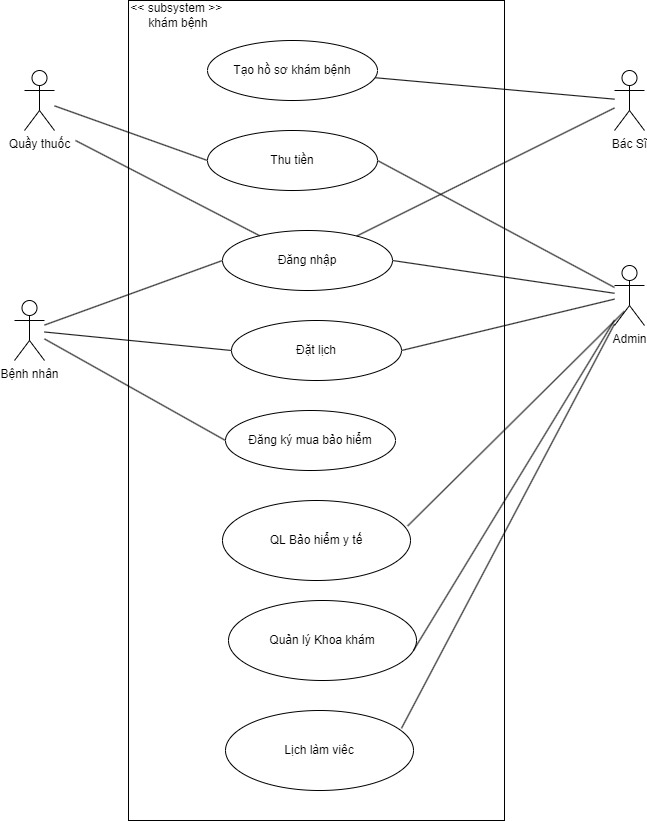

The diagram above was exported from draw.io. Its source (the exported page's mxGraphModel, read from the mxfile embedded in the PNG):
<mxGraphModel dx="3327" dy="941" grid="1" gridSize="10" guides="1" tooltips="1" connect="1" arrows="1" fold="1" page="1" pageScale="1" pageWidth="827" pageHeight="1169" math="0" shadow="0">
  <root>
    <mxCell id="0" />
    <mxCell id="1" parent="0" />
    <mxCell id="7fRvc-eeAr67CO4B_n-y-87" value="" style="rounded=0;whiteSpace=wrap;html=1;gradientColor=none;" vertex="1" parent="1">
      <mxGeometry x="-806" y="290" width="376" height="820" as="geometry" />
    </mxCell>
    <mxCell id="7fRvc-eeAr67CO4B_n-y-88" style="edgeStyle=none;rounded=0;orthogonalLoop=1;jettySize=auto;html=1;entryX=0;entryY=0.5;entryDx=0;entryDy=0;endArrow=none;endFill=0;" edge="1" parent="1" source="7fRvc-eeAr67CO4B_n-y-90" target="7fRvc-eeAr67CO4B_n-y-92">
      <mxGeometry relative="1" as="geometry" />
    </mxCell>
    <mxCell id="7fRvc-eeAr67CO4B_n-y-90" value="Quầy thuốc" style="shape=umlActor;verticalLabelPosition=bottom;verticalAlign=top;html=1;outlineConnect=0;" vertex="1" parent="1">
      <mxGeometry x="-910" y="360" width="30" height="60" as="geometry" />
    </mxCell>
    <mxCell id="7fRvc-eeAr67CO4B_n-y-112" style="edgeStyle=none;rounded=0;orthogonalLoop=1;jettySize=auto;html=1;endArrow=none;endFill=0;exitX=1;exitY=0.5;exitDx=0;exitDy=0;" edge="1" parent="1" source="7fRvc-eeAr67CO4B_n-y-92" target="7fRvc-eeAr67CO4B_n-y-110">
      <mxGeometry relative="1" as="geometry">
        <mxPoint x="-260" y="730" as="targetPoint" />
      </mxGeometry>
    </mxCell>
    <mxCell id="7fRvc-eeAr67CO4B_n-y-92" value="Thu tiền" style="ellipse;whiteSpace=wrap;html=1;" vertex="1" parent="1">
      <mxGeometry x="-727" y="420" width="170" height="60" as="geometry" />
    </mxCell>
    <mxCell id="7fRvc-eeAr67CO4B_n-y-93" value="&amp;lt;&amp;lt; subsystem &amp;gt;&amp;gt;&amp;nbsp;&lt;br&gt;khám bệnh" style="text;html=1;strokeColor=none;fillColor=none;align=center;verticalAlign=middle;whiteSpace=wrap;rounded=0;" vertex="1" parent="1">
      <mxGeometry x="-806" y="290" width="100" height="30" as="geometry" />
    </mxCell>
    <mxCell id="7fRvc-eeAr67CO4B_n-y-103" style="edgeStyle=none;rounded=0;orthogonalLoop=1;jettySize=auto;html=1;entryX=0;entryY=0.5;entryDx=0;entryDy=0;endArrow=none;endFill=0;" edge="1" parent="1" source="7fRvc-eeAr67CO4B_n-y-94" target="7fRvc-eeAr67CO4B_n-y-95">
      <mxGeometry relative="1" as="geometry" />
    </mxCell>
    <mxCell id="7fRvc-eeAr67CO4B_n-y-104" style="edgeStyle=none;rounded=0;orthogonalLoop=1;jettySize=auto;html=1;entryX=0;entryY=0.5;entryDx=0;entryDy=0;endArrow=none;endFill=0;" edge="1" parent="1" source="7fRvc-eeAr67CO4B_n-y-94" target="7fRvc-eeAr67CO4B_n-y-96">
      <mxGeometry relative="1" as="geometry" />
    </mxCell>
    <mxCell id="7fRvc-eeAr67CO4B_n-y-105" style="edgeStyle=none;rounded=0;orthogonalLoop=1;jettySize=auto;html=1;entryX=0;entryY=0.5;entryDx=0;entryDy=0;endArrow=none;endFill=0;" edge="1" parent="1" source="7fRvc-eeAr67CO4B_n-y-94" target="7fRvc-eeAr67CO4B_n-y-97">
      <mxGeometry relative="1" as="geometry" />
    </mxCell>
    <mxCell id="7fRvc-eeAr67CO4B_n-y-94" value="Bệnh nhân" style="shape=umlActor;verticalLabelPosition=bottom;verticalAlign=top;html=1;outlineConnect=0;" vertex="1" parent="1">
      <mxGeometry x="-920" y="590" width="30" height="60" as="geometry" />
    </mxCell>
    <mxCell id="7fRvc-eeAr67CO4B_n-y-113" style="edgeStyle=none;rounded=0;orthogonalLoop=1;jettySize=auto;html=1;endArrow=none;endFill=0;exitX=1;exitY=0.5;exitDx=0;exitDy=0;" edge="1" parent="1" source="7fRvc-eeAr67CO4B_n-y-95" target="7fRvc-eeAr67CO4B_n-y-110">
      <mxGeometry relative="1" as="geometry" />
    </mxCell>
    <mxCell id="7fRvc-eeAr67CO4B_n-y-95" value="Đăng nhập" style="ellipse;whiteSpace=wrap;html=1;" vertex="1" parent="1">
      <mxGeometry x="-712" y="520" width="170" height="60" as="geometry" />
    </mxCell>
    <mxCell id="7fRvc-eeAr67CO4B_n-y-96" value="Đăng ký mua bảo hiểm" style="ellipse;whiteSpace=wrap;html=1;" vertex="1" parent="1">
      <mxGeometry x="-709" y="700" width="170" height="60" as="geometry" />
    </mxCell>
    <mxCell id="7fRvc-eeAr67CO4B_n-y-115" style="edgeStyle=none;rounded=0;orthogonalLoop=1;jettySize=auto;html=1;endArrow=none;endFill=0;exitX=1;exitY=0.5;exitDx=0;exitDy=0;" edge="1" parent="1" source="7fRvc-eeAr67CO4B_n-y-97" target="7fRvc-eeAr67CO4B_n-y-110">
      <mxGeometry relative="1" as="geometry">
        <mxPoint x="-260" y="730" as="targetPoint" />
      </mxGeometry>
    </mxCell>
    <mxCell id="7fRvc-eeAr67CO4B_n-y-97" value="Đặt lịch" style="ellipse;whiteSpace=wrap;html=1;" vertex="1" parent="1">
      <mxGeometry x="-703" y="610" width="170" height="60" as="geometry" />
    </mxCell>
    <mxCell id="7fRvc-eeAr67CO4B_n-y-108" style="edgeStyle=none;rounded=0;orthogonalLoop=1;jettySize=auto;html=1;endArrow=none;endFill=0;" edge="1" parent="1" source="7fRvc-eeAr67CO4B_n-y-99" target="7fRvc-eeAr67CO4B_n-y-101">
      <mxGeometry relative="1" as="geometry" />
    </mxCell>
    <mxCell id="7fRvc-eeAr67CO4B_n-y-99" value="Bác Sĩ" style="shape=umlActor;verticalLabelPosition=bottom;verticalAlign=top;html=1;outlineConnect=0;" vertex="1" parent="1">
      <mxGeometry x="-320" y="360" width="30" height="60" as="geometry" />
    </mxCell>
    <mxCell id="7fRvc-eeAr67CO4B_n-y-101" value="Tạo hồ sơ khám bệnh" style="ellipse;whiteSpace=wrap;html=1;" vertex="1" parent="1">
      <mxGeometry x="-727" y="330" width="170" height="60" as="geometry" />
    </mxCell>
    <mxCell id="7fRvc-eeAr67CO4B_n-y-110" value="Admin" style="shape=umlActor;verticalLabelPosition=bottom;verticalAlign=top;html=1;outlineConnect=0;" vertex="1" parent="1">
      <mxGeometry x="-320" y="555" width="30" height="60" as="geometry" />
    </mxCell>
    <mxCell id="7fRvc-eeAr67CO4B_n-y-125" value="QL Bảo hiểm y tế" style="ellipse;whiteSpace=wrap;html=1;rounded=0;gradientColor=none;" vertex="1" parent="1">
      <mxGeometry x="-712" y="790" width="188" height="80" as="geometry" />
    </mxCell>
    <mxCell id="7fRvc-eeAr67CO4B_n-y-143" value="Quản lý Khoa khám" style="ellipse;whiteSpace=wrap;html=1;rounded=0;gradientColor=none;" vertex="1" parent="1">
      <mxGeometry x="-706" y="890" width="188" height="80" as="geometry" />
    </mxCell>
    <mxCell id="7fRvc-eeAr67CO4B_n-y-144" value="Lịch làm viêc" style="ellipse;whiteSpace=wrap;html=1;rounded=0;gradientColor=none;" vertex="1" parent="1">
      <mxGeometry x="-709" y="1000" width="188" height="80" as="geometry" />
    </mxCell>
    <mxCell id="7fRvc-eeAr67CO4B_n-y-147" style="edgeStyle=none;rounded=0;orthogonalLoop=1;jettySize=auto;html=1;endArrow=none;endFill=0;" edge="1" parent="1" target="7fRvc-eeAr67CO4B_n-y-95">
      <mxGeometry relative="1" as="geometry">
        <mxPoint x="-859" y="430" as="sourcePoint" />
        <mxPoint x="-706" y="430" as="targetPoint" />
      </mxGeometry>
    </mxCell>
    <mxCell id="7fRvc-eeAr67CO4B_n-y-148" style="edgeStyle=none;rounded=0;orthogonalLoop=1;jettySize=auto;html=1;endArrow=none;endFill=0;" edge="1" parent="1" source="7fRvc-eeAr67CO4B_n-y-95" target="7fRvc-eeAr67CO4B_n-y-99">
      <mxGeometry relative="1" as="geometry">
        <mxPoint x="-547" y="500" as="sourcePoint" />
        <mxPoint x="-270" y="405.1369863013697" as="targetPoint" />
      </mxGeometry>
    </mxCell>
    <mxCell id="7fRvc-eeAr67CO4B_n-y-151" style="edgeStyle=none;rounded=0;orthogonalLoop=1;jettySize=auto;html=1;endArrow=none;endFill=0;exitX=0.985;exitY=0.318;exitDx=0;exitDy=0;exitPerimeter=0;" edge="1" parent="1" source="7fRvc-eeAr67CO4B_n-y-125">
      <mxGeometry relative="1" as="geometry">
        <mxPoint x="-310" y="600.6547619047619" as="targetPoint" />
        <mxPoint x="-547" y="690" as="sourcePoint" />
      </mxGeometry>
    </mxCell>
    <mxCell id="7fRvc-eeAr67CO4B_n-y-152" style="edgeStyle=none;rounded=0;orthogonalLoop=1;jettySize=auto;html=1;endArrow=none;endFill=0;exitX=0.985;exitY=0.62;exitDx=0;exitDy=0;exitPerimeter=0;" edge="1" parent="1" source="7fRvc-eeAr67CO4B_n-y-143" target="7fRvc-eeAr67CO4B_n-y-110">
      <mxGeometry relative="1" as="geometry">
        <mxPoint x="-300" y="610.6547619047619" as="targetPoint" />
        <mxPoint x="-537" y="700" as="sourcePoint" />
      </mxGeometry>
    </mxCell>
    <mxCell id="7fRvc-eeAr67CO4B_n-y-153" style="edgeStyle=none;rounded=0;orthogonalLoop=1;jettySize=auto;html=1;endArrow=none;endFill=0;exitX=0.936;exitY=0.223;exitDx=0;exitDy=0;exitPerimeter=0;" edge="1" parent="1" source="7fRvc-eeAr67CO4B_n-y-144" target="7fRvc-eeAr67CO4B_n-y-110">
      <mxGeometry relative="1" as="geometry">
        <mxPoint x="-290" y="620.6547619047619" as="targetPoint" />
        <mxPoint x="-527" y="710" as="sourcePoint" />
      </mxGeometry>
    </mxCell>
  </root>
</mxGraphModel>